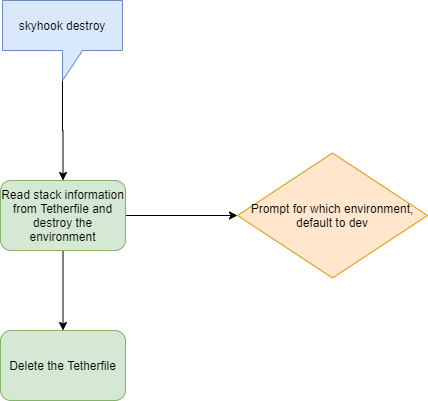

The diagram above was exported from draw.io. Its source (the exported page's mxGraphModel, read from the mxfile embedded in the PNG):
<mxGraphModel dx="2062" dy="1083" grid="1" gridSize="10" guides="1" tooltips="1" connect="1" arrows="1" fold="1" page="1" pageScale="1" pageWidth="850" pageHeight="1100" math="0" shadow="0">
  <root>
    <mxCell id="Qe0HM4tRlJqOGrBHqaX3-0" />
    <mxCell id="Qe0HM4tRlJqOGrBHqaX3-1" parent="Qe0HM4tRlJqOGrBHqaX3-0" />
    <mxCell id="nNPEip3-RnP-EYQIS3Lu-5" style="edgeStyle=orthogonalEdgeStyle;rounded=0;orthogonalLoop=1;jettySize=auto;html=1;exitX=0;exitY=0;exitDx=60;exitDy=80;exitPerimeter=0;entryX=0.5;entryY=0;entryDx=0;entryDy=0;entryPerimeter=0;" edge="1" parent="Qe0HM4tRlJqOGrBHqaX3-1" source="nNPEip3-RnP-EYQIS3Lu-0" target="nNPEip3-RnP-EYQIS3Lu-1">
      <mxGeometry relative="1" as="geometry" />
    </mxCell>
    <mxCell id="nNPEip3-RnP-EYQIS3Lu-0" value="skyhook destroy" style="shape=callout;whiteSpace=wrap;html=1;perimeter=calloutPerimeter;fillColor=#dae8fc;strokeColor=#6c8ebf;" vertex="1" parent="Qe0HM4tRlJqOGrBHqaX3-1">
      <mxGeometry x="365" y="110" width="120" height="80" as="geometry" />
    </mxCell>
    <mxCell id="nNPEip3-RnP-EYQIS3Lu-3" value="" style="edgeStyle=orthogonalEdgeStyle;rounded=0;orthogonalLoop=1;jettySize=auto;html=1;entryX=0;entryY=0.5;entryDx=0;entryDy=0;" edge="1" parent="Qe0HM4tRlJqOGrBHqaX3-1" source="nNPEip3-RnP-EYQIS3Lu-1" target="nNPEip3-RnP-EYQIS3Lu-4">
      <mxGeometry relative="1" as="geometry">
        <mxPoint x="570" y="325" as="targetPoint" />
      </mxGeometry>
    </mxCell>
    <mxCell id="nNPEip3-RnP-EYQIS3Lu-7" value="" style="edgeStyle=orthogonalEdgeStyle;rounded=0;orthogonalLoop=1;jettySize=auto;html=1;" edge="1" parent="Qe0HM4tRlJqOGrBHqaX3-1" source="nNPEip3-RnP-EYQIS3Lu-1" target="nNPEip3-RnP-EYQIS3Lu-6">
      <mxGeometry relative="1" as="geometry" />
    </mxCell>
    <mxCell id="nNPEip3-RnP-EYQIS3Lu-1" value="Read stack information from Tetherfile and destroy the environment" style="rounded=1;whiteSpace=wrap;html=1;fillColor=#d5e8d4;strokeColor=#82b366;" vertex="1" parent="Qe0HM4tRlJqOGrBHqaX3-1">
      <mxGeometry x="363" y="290" width="125" height="70" as="geometry" />
    </mxCell>
    <mxCell id="nNPEip3-RnP-EYQIS3Lu-4" value="Prompt for which environment, default to dev" style="rhombus;whiteSpace=wrap;html=1;fillColor=#ffe6cc;strokeColor=#d79b00;" vertex="1" parent="Qe0HM4tRlJqOGrBHqaX3-1">
      <mxGeometry x="600" y="262.5" width="190" height="125" as="geometry" />
    </mxCell>
    <mxCell id="nNPEip3-RnP-EYQIS3Lu-6" value="Delete the Tetherfile" style="rounded=1;whiteSpace=wrap;html=1;fillColor=#d5e8d4;strokeColor=#82b366;" vertex="1" parent="Qe0HM4tRlJqOGrBHqaX3-1">
      <mxGeometry x="363" y="440" width="125" height="70" as="geometry" />
    </mxCell>
  </root>
</mxGraphModel>